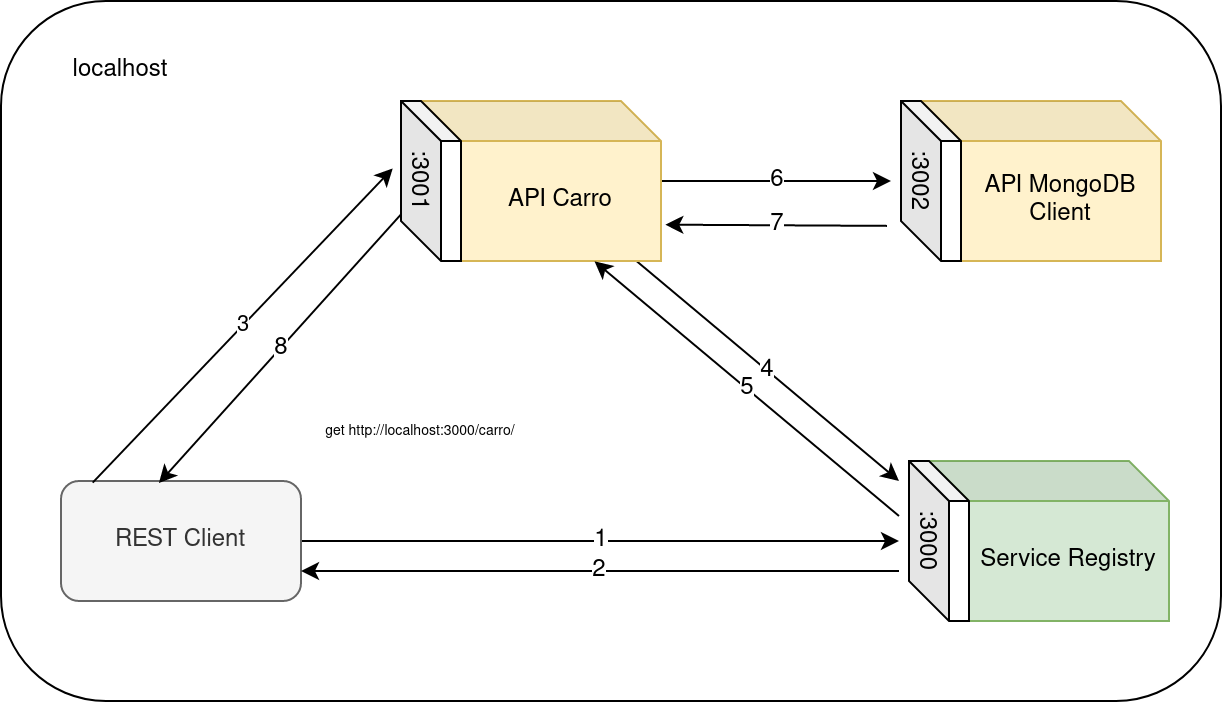

The diagram above was exported from draw.io. Its source (the exported page's mxGraphModel, read from the mxfile embedded in the PNG):
<mxGraphModel dx="813" dy="1617" grid="1" gridSize="10" guides="1" tooltips="1" connect="1" arrows="1" fold="1" page="1" pageScale="1" pageWidth="827" pageHeight="1169" math="0" shadow="0">
  <root>
    <mxCell id="0" />
    <mxCell id="1" parent="0" />
    <mxCell id="b1ieqtDqf_wWO1P8eM3m-14" value="" style="rounded=1;whiteSpace=wrap;html=1;" vertex="1" parent="1">
      <mxGeometry x="100" y="-10" width="610" height="350" as="geometry" />
    </mxCell>
    <mxCell id="b1ieqtDqf_wWO1P8eM3m-36" value="1" style="edgeStyle=none;rounded=0;orthogonalLoop=1;jettySize=auto;html=1;entryX=0.5;entryY=1;entryDx=0;entryDy=0;fontSize=12;" edge="1" parent="1" source="b1ieqtDqf_wWO1P8eM3m-2" target="b1ieqtDqf_wWO1P8eM3m-28">
      <mxGeometry relative="1" as="geometry" />
    </mxCell>
    <mxCell id="b1ieqtDqf_wWO1P8eM3m-2" value="REST Client" style="rounded=1;whiteSpace=wrap;html=1;fillColor=#f5f5f5;fontColor=#333333;strokeColor=#666666;" vertex="1" parent="1">
      <mxGeometry x="130" y="230" width="120" height="60" as="geometry" />
    </mxCell>
    <mxCell id="b1ieqtDqf_wWO1P8eM3m-30" value="4" style="edgeStyle=none;rounded=0;orthogonalLoop=1;jettySize=auto;html=1;entryX=0;entryY=1;entryDx=0;entryDy=0;fontSize=12;" edge="1" parent="1" source="b1ieqtDqf_wWO1P8eM3m-4" target="b1ieqtDqf_wWO1P8eM3m-28">
      <mxGeometry relative="1" as="geometry" />
    </mxCell>
    <mxCell id="b1ieqtDqf_wWO1P8eM3m-33" value="6" style="edgeStyle=none;rounded=0;orthogonalLoop=1;jettySize=auto;html=1;fontSize=12;" edge="1" parent="1" source="b1ieqtDqf_wWO1P8eM3m-4" target="b1ieqtDqf_wWO1P8eM3m-23">
      <mxGeometry relative="1" as="geometry" />
    </mxCell>
    <mxCell id="b1ieqtDqf_wWO1P8eM3m-4" value="API Carro" style="shape=cube;whiteSpace=wrap;html=1;boundedLbl=1;backgroundOutline=1;darkOpacity=0.05;darkOpacity2=0.1;fillColor=#fff2cc;strokeColor=#d6b656;" vertex="1" parent="1">
      <mxGeometry x="310" y="40" width="120" height="80" as="geometry" />
    </mxCell>
    <mxCell id="b1ieqtDqf_wWO1P8eM3m-5" value="&lt;div&gt;API MongoDB&lt;/div&gt;&lt;div&gt;Client&lt;br&gt;&lt;/div&gt;" style="shape=cube;whiteSpace=wrap;html=1;boundedLbl=1;backgroundOutline=1;darkOpacity=0.05;darkOpacity2=0.1;fillColor=#fff2cc;strokeColor=#d6b656;" vertex="1" parent="1">
      <mxGeometry x="560" y="40" width="120" height="80" as="geometry" />
    </mxCell>
    <mxCell id="b1ieqtDqf_wWO1P8eM3m-15" value="localhost" style="text;html=1;strokeColor=none;fillColor=none;align=center;verticalAlign=middle;whiteSpace=wrap;rounded=0;" vertex="1" parent="1">
      <mxGeometry x="130" y="10" width="60" height="30" as="geometry" />
    </mxCell>
    <mxCell id="b1ieqtDqf_wWO1P8eM3m-35" value="8" style="edgeStyle=none;rounded=0;orthogonalLoop=1;jettySize=auto;html=1;entryX=0.408;entryY=0.017;entryDx=0;entryDy=0;entryPerimeter=0;fontSize=12;" edge="1" parent="1" source="b1ieqtDqf_wWO1P8eM3m-18" target="b1ieqtDqf_wWO1P8eM3m-2">
      <mxGeometry relative="1" as="geometry" />
    </mxCell>
    <mxCell id="b1ieqtDqf_wWO1P8eM3m-18" value="" style="shape=cube;whiteSpace=wrap;html=1;boundedLbl=1;backgroundOutline=1;darkOpacity=0.05;darkOpacity2=0.1;" vertex="1" parent="1">
      <mxGeometry x="300" y="40" width="30" height="80" as="geometry" />
    </mxCell>
    <mxCell id="b1ieqtDqf_wWO1P8eM3m-19" value="&lt;div&gt;:3001&lt;/div&gt;" style="text;html=1;strokeColor=none;fillColor=none;align=center;verticalAlign=middle;whiteSpace=wrap;rounded=0;rotation=90;" vertex="1" parent="1">
      <mxGeometry x="280" y="65" width="60" height="30" as="geometry" />
    </mxCell>
    <mxCell id="b1ieqtDqf_wWO1P8eM3m-22" value="" style="shape=cube;whiteSpace=wrap;html=1;boundedLbl=1;backgroundOutline=1;darkOpacity=0.05;darkOpacity2=0.1;" vertex="1" parent="1">
      <mxGeometry x="550" y="40" width="30" height="80" as="geometry" />
    </mxCell>
    <mxCell id="b1ieqtDqf_wWO1P8eM3m-34" value="7" style="edgeStyle=none;rounded=0;orthogonalLoop=1;jettySize=auto;html=1;entryX=1.018;entryY=0.773;entryDx=0;entryDy=0;entryPerimeter=0;fontSize=12;exitX=0.874;exitY=1.067;exitDx=0;exitDy=0;exitPerimeter=0;" edge="1" parent="1" source="b1ieqtDqf_wWO1P8eM3m-23" target="b1ieqtDqf_wWO1P8eM3m-4">
      <mxGeometry relative="1" as="geometry" />
    </mxCell>
    <mxCell id="b1ieqtDqf_wWO1P8eM3m-23" value="&lt;div&gt;:3002&lt;/div&gt;" style="text;html=1;strokeColor=none;fillColor=none;align=center;verticalAlign=middle;whiteSpace=wrap;rounded=0;rotation=90;" vertex="1" parent="1">
      <mxGeometry x="530" y="65" width="60" height="30" as="geometry" />
    </mxCell>
    <mxCell id="b1ieqtDqf_wWO1P8eM3m-25" value="Service Registry" style="shape=cube;whiteSpace=wrap;html=1;boundedLbl=1;backgroundOutline=1;darkOpacity=0.05;darkOpacity2=0.1;fillColor=#d5e8d4;strokeColor=#82b366;" vertex="1" parent="1">
      <mxGeometry x="564" y="220" width="120" height="80" as="geometry" />
    </mxCell>
    <mxCell id="b1ieqtDqf_wWO1P8eM3m-27" value="" style="shape=cube;whiteSpace=wrap;html=1;boundedLbl=1;backgroundOutline=1;darkOpacity=0.05;darkOpacity2=0.1;" vertex="1" parent="1">
      <mxGeometry x="554" y="220" width="30" height="80" as="geometry" />
    </mxCell>
    <mxCell id="b1ieqtDqf_wWO1P8eM3m-32" value="5" style="edgeStyle=none;rounded=0;orthogonalLoop=1;jettySize=auto;html=1;entryX=0.723;entryY=1.002;entryDx=0;entryDy=0;entryPerimeter=0;fontSize=12;" edge="1" parent="1" source="b1ieqtDqf_wWO1P8eM3m-28" target="b1ieqtDqf_wWO1P8eM3m-4">
      <mxGeometry relative="1" as="geometry" />
    </mxCell>
    <mxCell id="b1ieqtDqf_wWO1P8eM3m-37" value="2" style="edgeStyle=none;rounded=0;orthogonalLoop=1;jettySize=auto;html=1;entryX=1;entryY=0.75;entryDx=0;entryDy=0;fontSize=12;exitX=0.75;exitY=1;exitDx=0;exitDy=0;" edge="1" parent="1" source="b1ieqtDqf_wWO1P8eM3m-28" target="b1ieqtDqf_wWO1P8eM3m-2">
      <mxGeometry relative="1" as="geometry" />
    </mxCell>
    <mxCell id="b1ieqtDqf_wWO1P8eM3m-28" value="&lt;div style=&quot;font-size: 12px;&quot;&gt;:3000&lt;/div&gt;" style="text;html=1;strokeColor=none;fillColor=none;align=center;verticalAlign=middle;whiteSpace=wrap;rounded=0;rotation=90;fontSize=12;" vertex="1" parent="1">
      <mxGeometry x="534" y="245" width="60" height="30" as="geometry" />
    </mxCell>
    <mxCell id="b1ieqtDqf_wWO1P8eM3m-9" value="3" style="rounded=0;orthogonalLoop=1;jettySize=auto;html=1;exitX=0.132;exitY=0.014;exitDx=0;exitDy=0;exitPerimeter=0;entryX=0.395;entryY=0.971;entryDx=0;entryDy=0;entryPerimeter=0;" edge="1" parent="1" source="b1ieqtDqf_wWO1P8eM3m-2" target="b1ieqtDqf_wWO1P8eM3m-19">
      <mxGeometry relative="1" as="geometry">
        <mxPoint x="310" y="110" as="targetPoint" />
      </mxGeometry>
    </mxCell>
    <mxCell id="b1ieqtDqf_wWO1P8eM3m-29" value="get http://localhost:3000/carro/" style="text;html=1;strokeColor=none;fillColor=none;align=center;verticalAlign=middle;whiteSpace=wrap;rounded=0;fontSize=7;" vertex="1" parent="1">
      <mxGeometry x="255" y="190" width="110" height="30" as="geometry" />
    </mxCell>
  </root>
</mxGraphModel>